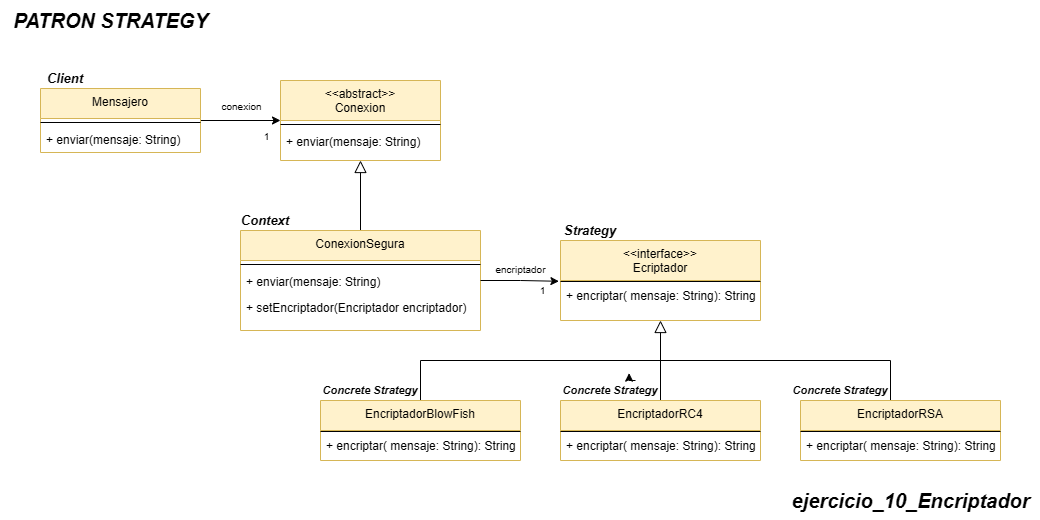

The diagram above was exported from draw.io. Its source (the exported page's mxGraphModel, read from the mxfile embedded in the PNG):
<mxGraphModel dx="1939" dy="2898" grid="1" gridSize="10" guides="1" tooltips="1" connect="1" arrows="1" fold="1" page="1" pageScale="1" pageWidth="827" pageHeight="1169" math="0" shadow="0">
  <root>
    <mxCell id="WIyWlLk6GJQsqaUBKTNV-0" />
    <mxCell id="WIyWlLk6GJQsqaUBKTNV-1" parent="WIyWlLk6GJQsqaUBKTNV-0" />
    <mxCell id="jgXtDF6FCATu1GwoqFkk-77" style="edgeStyle=orthogonalEdgeStyle;rounded=0;orthogonalLoop=1;jettySize=auto;html=1;entryX=0;entryY=0.5;entryDx=0;entryDy=0;" edge="1" parent="WIyWlLk6GJQsqaUBKTNV-1" source="jgXtDF6FCATu1GwoqFkk-0" target="jgXtDF6FCATu1GwoqFkk-26">
      <mxGeometry relative="1" as="geometry" />
    </mxCell>
    <mxCell id="jgXtDF6FCATu1GwoqFkk-0" value="Mensajero" style="swimlane;fontStyle=0;align=center;verticalAlign=top;childLayout=stackLayout;horizontal=1;startSize=30;horizontalStack=0;resizeParent=1;resizeLast=0;collapsible=1;marginBottom=0;rounded=0;shadow=0;strokeWidth=1;fillColor=#fff2cc;strokeColor=#d6b656;" vertex="1" parent="WIyWlLk6GJQsqaUBKTNV-1">
      <mxGeometry x="-520" y="-1952" width="160" height="64" as="geometry">
        <mxRectangle x="110" y="-20" width="160" height="26" as="alternateBounds" />
      </mxGeometry>
    </mxCell>
    <mxCell id="jgXtDF6FCATu1GwoqFkk-3" value="" style="line;html=1;strokeWidth=1;align=left;verticalAlign=middle;spacingTop=-1;spacingLeft=3;spacingRight=3;rotatable=0;labelPosition=right;points=[];portConstraint=eastwest;" vertex="1" parent="jgXtDF6FCATu1GwoqFkk-0">
      <mxGeometry y="30" width="160" height="8" as="geometry" />
    </mxCell>
    <mxCell id="jgXtDF6FCATu1GwoqFkk-4" value="+ enviar(mensaje: String)" style="text;align=left;verticalAlign=top;spacingLeft=4;spacingRight=4;overflow=hidden;rotatable=0;points=[[0,0.5],[1,0.5]];portConstraint=eastwest;rounded=0;shadow=0;html=0;" vertex="1" parent="jgXtDF6FCATu1GwoqFkk-0">
      <mxGeometry y="38" width="160" height="26" as="geometry" />
    </mxCell>
    <mxCell id="jgXtDF6FCATu1GwoqFkk-11" style="edgeStyle=orthogonalEdgeStyle;rounded=0;orthogonalLoop=1;jettySize=auto;html=1;exitX=1;exitY=0.5;exitDx=0;exitDy=0;" edge="1" parent="jgXtDF6FCATu1GwoqFkk-0">
      <mxGeometry relative="1" as="geometry">
        <mxPoint x="360" y="43" as="sourcePoint" />
        <mxPoint x="360" y="43" as="targetPoint" />
      </mxGeometry>
    </mxCell>
    <mxCell id="jgXtDF6FCATu1GwoqFkk-26" value="&lt;&lt;abstract&gt;&gt;&#10;Conexion" style="swimlane;fontStyle=0;align=center;verticalAlign=top;childLayout=stackLayout;horizontal=1;startSize=40;horizontalStack=0;resizeParent=1;resizeLast=0;collapsible=1;marginBottom=0;rounded=0;shadow=0;strokeWidth=1;fillColor=#fff2cc;strokeColor=#d6b656;" vertex="1" parent="WIyWlLk6GJQsqaUBKTNV-1">
      <mxGeometry x="-280" y="-1960" width="160" height="80" as="geometry">
        <mxRectangle x="110" y="-20" width="160" height="26" as="alternateBounds" />
      </mxGeometry>
    </mxCell>
    <mxCell id="jgXtDF6FCATu1GwoqFkk-27" value="" style="line;html=1;strokeWidth=1;align=left;verticalAlign=middle;spacingTop=-1;spacingLeft=3;spacingRight=3;rotatable=0;labelPosition=right;points=[];portConstraint=eastwest;" vertex="1" parent="jgXtDF6FCATu1GwoqFkk-26">
      <mxGeometry y="40" width="160" height="8" as="geometry" />
    </mxCell>
    <mxCell id="jgXtDF6FCATu1GwoqFkk-28" value="+ enviar(mensaje: String)" style="text;align=left;verticalAlign=top;spacingLeft=4;spacingRight=4;overflow=hidden;rotatable=0;points=[[0,0.5],[1,0.5]];portConstraint=eastwest;rounded=0;shadow=0;html=0;" vertex="1" parent="jgXtDF6FCATu1GwoqFkk-26">
      <mxGeometry y="48" width="160" height="26" as="geometry" />
    </mxCell>
    <mxCell id="jgXtDF6FCATu1GwoqFkk-63" style="edgeStyle=orthogonalEdgeStyle;rounded=0;orthogonalLoop=1;jettySize=auto;html=1;entryX=0.5;entryY=1;entryDx=0;entryDy=0;startSize=10;endSize=10;endArrow=block;endFill=0;" edge="1" parent="WIyWlLk6GJQsqaUBKTNV-1" source="jgXtDF6FCATu1GwoqFkk-30" target="jgXtDF6FCATu1GwoqFkk-26">
      <mxGeometry relative="1" as="geometry" />
    </mxCell>
    <mxCell id="jgXtDF6FCATu1GwoqFkk-30" value="ConexionSegura" style="swimlane;fontStyle=0;align=center;verticalAlign=top;childLayout=stackLayout;horizontal=1;startSize=30;horizontalStack=0;resizeParent=1;resizeLast=0;collapsible=1;marginBottom=0;rounded=0;shadow=0;strokeWidth=1;fillColor=#fff2cc;strokeColor=#d6b656;" vertex="1" parent="WIyWlLk6GJQsqaUBKTNV-1">
      <mxGeometry x="-320" y="-1810" width="240" height="100" as="geometry">
        <mxRectangle x="110" y="-20" width="160" height="26" as="alternateBounds" />
      </mxGeometry>
    </mxCell>
    <mxCell id="jgXtDF6FCATu1GwoqFkk-31" value="" style="line;html=1;strokeWidth=1;align=left;verticalAlign=middle;spacingTop=-1;spacingLeft=3;spacingRight=3;rotatable=0;labelPosition=right;points=[];portConstraint=eastwest;" vertex="1" parent="jgXtDF6FCATu1GwoqFkk-30">
      <mxGeometry y="30" width="240" height="8" as="geometry" />
    </mxCell>
    <mxCell id="jgXtDF6FCATu1GwoqFkk-32" value="+ enviar(mensaje: String)" style="text;align=left;verticalAlign=top;spacingLeft=4;spacingRight=4;overflow=hidden;rotatable=0;points=[[0,0.5],[1,0.5]];portConstraint=eastwest;rounded=0;shadow=0;html=0;" vertex="1" parent="jgXtDF6FCATu1GwoqFkk-30">
      <mxGeometry y="38" width="240" height="26" as="geometry" />
    </mxCell>
    <mxCell id="jgXtDF6FCATu1GwoqFkk-33" style="edgeStyle=orthogonalEdgeStyle;rounded=0;orthogonalLoop=1;jettySize=auto;html=1;exitX=1;exitY=0.5;exitDx=0;exitDy=0;" edge="1" parent="jgXtDF6FCATu1GwoqFkk-30">
      <mxGeometry relative="1" as="geometry">
        <mxPoint x="360" y="43" as="sourcePoint" />
        <mxPoint x="360" y="43" as="targetPoint" />
      </mxGeometry>
    </mxCell>
    <mxCell id="jgXtDF6FCATu1GwoqFkk-75" value="+ setEncriptador(Encriptador encriptador) " style="text;align=left;verticalAlign=top;spacingLeft=4;spacingRight=4;overflow=hidden;rotatable=0;points=[[0,0.5],[1,0.5]];portConstraint=eastwest;rounded=0;shadow=0;html=0;" vertex="1" parent="jgXtDF6FCATu1GwoqFkk-30">
      <mxGeometry y="64" width="240" height="26" as="geometry" />
    </mxCell>
    <mxCell id="jgXtDF6FCATu1GwoqFkk-34" value="&lt;&lt;interface&gt;&gt;&#10;Ecriptador" style="swimlane;fontStyle=0;align=center;verticalAlign=top;childLayout=stackLayout;horizontal=1;startSize=40;horizontalStack=0;resizeParent=1;resizeLast=0;collapsible=1;marginBottom=0;rounded=0;shadow=0;strokeWidth=1;fillColor=#fff2cc;strokeColor=#d6b656;" vertex="1" parent="WIyWlLk6GJQsqaUBKTNV-1">
      <mxGeometry y="-1800" width="200" height="80" as="geometry">
        <mxRectangle x="110" y="-20" width="160" height="26" as="alternateBounds" />
      </mxGeometry>
    </mxCell>
    <mxCell id="jgXtDF6FCATu1GwoqFkk-35" value="" style="line;html=1;strokeWidth=1;align=left;verticalAlign=middle;spacingTop=-1;spacingLeft=3;spacingRight=3;rotatable=0;labelPosition=right;points=[];portConstraint=eastwest;" vertex="1" parent="jgXtDF6FCATu1GwoqFkk-34">
      <mxGeometry y="40" width="200" height="2" as="geometry" />
    </mxCell>
    <mxCell id="jgXtDF6FCATu1GwoqFkk-36" value="+ encriptar( mensaje: String): String" style="text;align=left;verticalAlign=top;spacingLeft=4;spacingRight=4;overflow=hidden;rotatable=0;points=[[0,0.5],[1,0.5]];portConstraint=eastwest;rounded=0;shadow=0;html=0;" vertex="1" parent="jgXtDF6FCATu1GwoqFkk-34">
      <mxGeometry y="42" width="200" height="26" as="geometry" />
    </mxCell>
    <mxCell id="jgXtDF6FCATu1GwoqFkk-56" style="edgeStyle=orthogonalEdgeStyle;rounded=0;orthogonalLoop=1;jettySize=auto;html=1;entryX=0.5;entryY=1;entryDx=0;entryDy=0;endArrow=block;endFill=0;endSize=10;startSize=10;" edge="1" parent="WIyWlLk6GJQsqaUBKTNV-1" source="jgXtDF6FCATu1GwoqFkk-43" target="jgXtDF6FCATu1GwoqFkk-34">
      <mxGeometry relative="1" as="geometry">
        <mxPoint x="100" y="-1680" as="targetPoint" />
      </mxGeometry>
    </mxCell>
    <mxCell id="jgXtDF6FCATu1GwoqFkk-43" value="EncriptadorRC4" style="swimlane;fontStyle=0;align=center;verticalAlign=top;childLayout=stackLayout;horizontal=1;startSize=30;horizontalStack=0;resizeParent=1;resizeLast=0;collapsible=1;marginBottom=0;rounded=0;shadow=0;strokeWidth=1;fillColor=#fff2cc;strokeColor=#d6b656;" vertex="1" parent="WIyWlLk6GJQsqaUBKTNV-1">
      <mxGeometry y="-1640" width="200" height="60" as="geometry">
        <mxRectangle x="110" y="-20" width="160" height="26" as="alternateBounds" />
      </mxGeometry>
    </mxCell>
    <mxCell id="jgXtDF6FCATu1GwoqFkk-44" value="" style="line;html=1;strokeWidth=1;align=left;verticalAlign=middle;spacingTop=-1;spacingLeft=3;spacingRight=3;rotatable=0;labelPosition=right;points=[];portConstraint=eastwest;" vertex="1" parent="jgXtDF6FCATu1GwoqFkk-43">
      <mxGeometry y="30" width="200" height="2" as="geometry" />
    </mxCell>
    <mxCell id="jgXtDF6FCATu1GwoqFkk-45" style="edgeStyle=orthogonalEdgeStyle;rounded=0;orthogonalLoop=1;jettySize=auto;html=1;exitX=1;exitY=0.5;exitDx=0;exitDy=0;" edge="1" parent="jgXtDF6FCATu1GwoqFkk-43">
      <mxGeometry relative="1" as="geometry">
        <mxPoint x="360" y="43" as="sourcePoint" />
        <mxPoint x="360" y="43" as="targetPoint" />
      </mxGeometry>
    </mxCell>
    <mxCell id="jgXtDF6FCATu1GwoqFkk-46" value="+ encriptar( mensaje: String): String" style="text;align=left;verticalAlign=top;spacingLeft=4;spacingRight=4;overflow=hidden;rotatable=0;points=[[0,0.5],[1,0.5]];portConstraint=eastwest;rounded=0;shadow=0;html=0;" vertex="1" parent="jgXtDF6FCATu1GwoqFkk-43">
      <mxGeometry y="32" width="200" height="26" as="geometry" />
    </mxCell>
    <mxCell id="jgXtDF6FCATu1GwoqFkk-59" style="edgeStyle=orthogonalEdgeStyle;rounded=0;orthogonalLoop=1;jettySize=auto;html=1;endArrow=none;endFill=0;" edge="1" parent="WIyWlLk6GJQsqaUBKTNV-1" source="jgXtDF6FCATu1GwoqFkk-47">
      <mxGeometry relative="1" as="geometry">
        <mxPoint x="100" y="-1680" as="targetPoint" />
        <Array as="points">
          <mxPoint x="-140" y="-1680" />
        </Array>
      </mxGeometry>
    </mxCell>
    <mxCell id="jgXtDF6FCATu1GwoqFkk-47" value="EncriptadorBlowFish" style="swimlane;fontStyle=0;align=center;verticalAlign=top;childLayout=stackLayout;horizontal=1;startSize=30;horizontalStack=0;resizeParent=1;resizeLast=0;collapsible=1;marginBottom=0;rounded=0;shadow=0;strokeWidth=1;fillColor=#fff2cc;strokeColor=#d6b656;" vertex="1" parent="WIyWlLk6GJQsqaUBKTNV-1">
      <mxGeometry x="-240" y="-1640" width="200" height="60" as="geometry">
        <mxRectangle x="110" y="-20" width="160" height="26" as="alternateBounds" />
      </mxGeometry>
    </mxCell>
    <mxCell id="jgXtDF6FCATu1GwoqFkk-48" value="" style="line;html=1;strokeWidth=1;align=left;verticalAlign=middle;spacingTop=-1;spacingLeft=3;spacingRight=3;rotatable=0;labelPosition=right;points=[];portConstraint=eastwest;" vertex="1" parent="jgXtDF6FCATu1GwoqFkk-47">
      <mxGeometry y="30" width="200" height="2" as="geometry" />
    </mxCell>
    <mxCell id="jgXtDF6FCATu1GwoqFkk-49" style="edgeStyle=orthogonalEdgeStyle;rounded=0;orthogonalLoop=1;jettySize=auto;html=1;exitX=1;exitY=0.5;exitDx=0;exitDy=0;" edge="1" parent="jgXtDF6FCATu1GwoqFkk-47">
      <mxGeometry relative="1" as="geometry">
        <mxPoint x="360" y="43" as="sourcePoint" />
        <mxPoint x="360" y="43" as="targetPoint" />
      </mxGeometry>
    </mxCell>
    <mxCell id="jgXtDF6FCATu1GwoqFkk-50" value="+ encriptar( mensaje: String): String" style="text;align=left;verticalAlign=top;spacingLeft=4;spacingRight=4;overflow=hidden;rotatable=0;points=[[0,0.5],[1,0.5]];portConstraint=eastwest;rounded=0;shadow=0;html=0;" vertex="1" parent="jgXtDF6FCATu1GwoqFkk-47">
      <mxGeometry y="32" width="200" height="26" as="geometry" />
    </mxCell>
    <mxCell id="jgXtDF6FCATu1GwoqFkk-58" style="edgeStyle=orthogonalEdgeStyle;rounded=0;orthogonalLoop=1;jettySize=auto;html=1;endArrow=none;endFill=0;" edge="1" parent="WIyWlLk6GJQsqaUBKTNV-1" source="jgXtDF6FCATu1GwoqFkk-51">
      <mxGeometry relative="1" as="geometry">
        <mxPoint x="100" y="-1680" as="targetPoint" />
        <Array as="points">
          <mxPoint x="330" y="-1680" />
        </Array>
      </mxGeometry>
    </mxCell>
    <mxCell id="jgXtDF6FCATu1GwoqFkk-51" value="EncriptadorRSA" style="swimlane;fontStyle=0;align=center;verticalAlign=top;childLayout=stackLayout;horizontal=1;startSize=30;horizontalStack=0;resizeParent=1;resizeLast=0;collapsible=1;marginBottom=0;rounded=0;shadow=0;strokeWidth=1;fillColor=#fff2cc;strokeColor=#d6b656;" vertex="1" parent="WIyWlLk6GJQsqaUBKTNV-1">
      <mxGeometry x="240" y="-1640" width="200" height="60" as="geometry">
        <mxRectangle x="110" y="-20" width="160" height="26" as="alternateBounds" />
      </mxGeometry>
    </mxCell>
    <mxCell id="jgXtDF6FCATu1GwoqFkk-52" value="" style="line;html=1;strokeWidth=1;align=left;verticalAlign=middle;spacingTop=-1;spacingLeft=3;spacingRight=3;rotatable=0;labelPosition=right;points=[];portConstraint=eastwest;" vertex="1" parent="jgXtDF6FCATu1GwoqFkk-51">
      <mxGeometry y="30" width="200" height="2" as="geometry" />
    </mxCell>
    <mxCell id="jgXtDF6FCATu1GwoqFkk-54" value="+ encriptar( mensaje: String): String" style="text;align=left;verticalAlign=top;spacingLeft=4;spacingRight=4;overflow=hidden;rotatable=0;points=[[0,0.5],[1,0.5]];portConstraint=eastwest;rounded=0;shadow=0;html=0;" vertex="1" parent="jgXtDF6FCATu1GwoqFkk-51">
      <mxGeometry y="32" width="200" height="26" as="geometry" />
    </mxCell>
    <mxCell id="jgXtDF6FCATu1GwoqFkk-64" style="edgeStyle=orthogonalEdgeStyle;rounded=0;orthogonalLoop=1;jettySize=auto;html=1;entryX=-0.008;entryY=-0.047;entryDx=0;entryDy=0;entryPerimeter=0;" edge="1" parent="WIyWlLk6GJQsqaUBKTNV-1" source="jgXtDF6FCATu1GwoqFkk-30" target="jgXtDF6FCATu1GwoqFkk-36">
      <mxGeometry relative="1" as="geometry" />
    </mxCell>
    <mxCell id="jgXtDF6FCATu1GwoqFkk-65" value="&lt;b style=&quot;&quot;&gt;&lt;i style=&quot;&quot;&gt;&lt;font style=&quot;font-size: 11px;&quot;&gt;Concrete Strategy&lt;/font&gt;&lt;/i&gt;&lt;/b&gt;" style="text;html=1;align=center;verticalAlign=middle;whiteSpace=wrap;rounded=0;" vertex="1" parent="WIyWlLk6GJQsqaUBKTNV-1">
      <mxGeometry y="-1660" width="100" height="20" as="geometry" />
    </mxCell>
    <mxCell id="jgXtDF6FCATu1GwoqFkk-66" style="edgeStyle=orthogonalEdgeStyle;rounded=0;orthogonalLoop=1;jettySize=auto;html=1;exitX=0.75;exitY=0;exitDx=0;exitDy=0;entryX=0.686;entryY=-0.368;entryDx=0;entryDy=0;entryPerimeter=0;" edge="1" parent="WIyWlLk6GJQsqaUBKTNV-1" source="jgXtDF6FCATu1GwoqFkk-65" target="jgXtDF6FCATu1GwoqFkk-65">
      <mxGeometry relative="1" as="geometry" />
    </mxCell>
    <mxCell id="jgXtDF6FCATu1GwoqFkk-67" value="&lt;b style=&quot;&quot;&gt;&lt;i style=&quot;&quot;&gt;&lt;font style=&quot;font-size: 11px;&quot;&gt;Concrete Strategy&lt;/font&gt;&lt;/i&gt;&lt;/b&gt;" style="text;html=1;align=center;verticalAlign=middle;whiteSpace=wrap;rounded=0;" vertex="1" parent="WIyWlLk6GJQsqaUBKTNV-1">
      <mxGeometry x="-240" y="-1660" width="100" height="20" as="geometry" />
    </mxCell>
    <mxCell id="jgXtDF6FCATu1GwoqFkk-69" value="&lt;b style=&quot;&quot;&gt;&lt;i style=&quot;&quot;&gt;&lt;font style=&quot;font-size: 11px;&quot;&gt;Concrete Strategy&lt;/font&gt;&lt;/i&gt;&lt;/b&gt;" style="text;html=1;align=center;verticalAlign=middle;whiteSpace=wrap;rounded=0;" vertex="1" parent="WIyWlLk6GJQsqaUBKTNV-1">
      <mxGeometry x="230" y="-1660" width="100" height="20" as="geometry" />
    </mxCell>
    <mxCell id="jgXtDF6FCATu1GwoqFkk-71" value="&lt;font size=&quot;1&quot; style=&quot;&quot;&gt;&lt;b style=&quot;&quot;&gt;&lt;i style=&quot;font-size: 13px;&quot;&gt;Strategy&lt;/i&gt;&lt;/b&gt;&lt;/font&gt;" style="text;html=1;align=center;verticalAlign=middle;whiteSpace=wrap;rounded=0;" vertex="1" parent="WIyWlLk6GJQsqaUBKTNV-1">
      <mxGeometry y="-1820" width="60" height="20" as="geometry" />
    </mxCell>
    <mxCell id="jgXtDF6FCATu1GwoqFkk-72" value="&lt;font size=&quot;1&quot; style=&quot;&quot;&gt;&lt;b style=&quot;&quot;&gt;&lt;i style=&quot;font-size: 13px;&quot;&gt;Context&lt;/i&gt;&lt;/b&gt;&lt;/font&gt;" style="text;html=1;align=center;verticalAlign=middle;whiteSpace=wrap;rounded=0;" vertex="1" parent="WIyWlLk6GJQsqaUBKTNV-1">
      <mxGeometry x="-320" y="-1830" width="50" height="20" as="geometry" />
    </mxCell>
    <mxCell id="jgXtDF6FCATu1GwoqFkk-73" value="&lt;font size=&quot;1&quot; style=&quot;&quot;&gt;&lt;b style=&quot;&quot;&gt;&lt;i style=&quot;font-size: 13px;&quot;&gt;Client&lt;/i&gt;&lt;/b&gt;&lt;/font&gt;" style="text;html=1;align=center;verticalAlign=middle;whiteSpace=wrap;rounded=0;" vertex="1" parent="WIyWlLk6GJQsqaUBKTNV-1">
      <mxGeometry x="-520" y="-1972" width="50" height="20" as="geometry" />
    </mxCell>
    <mxCell id="jgXtDF6FCATu1GwoqFkk-80" value="&lt;span style=&quot;font-size: 10px;&quot;&gt;conexion&lt;/span&gt;" style="edgeLabel;html=1;align=center;verticalAlign=middle;resizable=0;points=[];" connectable="0" vertex="1" parent="WIyWlLk6GJQsqaUBKTNV-1">
      <mxGeometry x="-320" y="-1930" as="geometry">
        <mxPoint y="-5" as="offset" />
      </mxGeometry>
    </mxCell>
    <mxCell id="jgXtDF6FCATu1GwoqFkk-82" value="&lt;span style=&quot;font-size: 10px;&quot;&gt;1&lt;/span&gt;" style="edgeLabel;html=1;align=center;verticalAlign=middle;resizable=0;points=[];" connectable="0" vertex="1" parent="WIyWlLk6GJQsqaUBKTNV-1">
      <mxGeometry x="-295" y="-1900" as="geometry">
        <mxPoint y="-5" as="offset" />
      </mxGeometry>
    </mxCell>
    <mxCell id="jgXtDF6FCATu1GwoqFkk-83" value="&lt;span style=&quot;font-size: 10px;&quot;&gt;encriptador&lt;/span&gt;" style="edgeLabel;html=1;align=center;verticalAlign=middle;resizable=0;points=[];" connectable="0" vertex="1" parent="WIyWlLk6GJQsqaUBKTNV-1">
      <mxGeometry x="-310" y="-1920" as="geometry">
        <mxPoint x="269" y="148" as="offset" />
      </mxGeometry>
    </mxCell>
    <mxCell id="jgXtDF6FCATu1GwoqFkk-84" value="&lt;span style=&quot;font-size: 10px;&quot;&gt;1&lt;/span&gt;" style="edgeLabel;html=1;align=center;verticalAlign=middle;resizable=0;points=[];" connectable="0" vertex="1" parent="WIyWlLk6GJQsqaUBKTNV-1">
      <mxGeometry x="-285" y="-1890" as="geometry">
        <mxPoint x="266" y="139" as="offset" />
      </mxGeometry>
    </mxCell>
    <mxCell id="jgXtDF6FCATu1GwoqFkk-85" value="&lt;b style=&quot;&quot;&gt;&lt;i&gt;&lt;font style=&quot;font-size: 20px;&quot;&gt;PATRON STRATEGY&lt;/font&gt;&lt;/i&gt;&lt;/b&gt;" style="text;html=1;align=center;verticalAlign=middle;resizable=0;points=[];autosize=1;strokeColor=none;fillColor=none;" vertex="1" parent="WIyWlLk6GJQsqaUBKTNV-1">
      <mxGeometry x="-560" y="-2040" width="220" height="40" as="geometry" />
    </mxCell>
    <mxCell id="jgXtDF6FCATu1GwoqFkk-86" value="&lt;b style=&quot;&quot;&gt;&lt;i&gt;&lt;font style=&quot;font-size: 20px;&quot;&gt;ejercicio_10_Encriptador&lt;/font&gt;&lt;/i&gt;&lt;/b&gt;" style="text;html=1;align=center;verticalAlign=middle;resizable=0;points=[];autosize=1;strokeColor=none;fillColor=none;" vertex="1" parent="WIyWlLk6GJQsqaUBKTNV-1">
      <mxGeometry x="220" y="-1560" width="260" height="40" as="geometry" />
    </mxCell>
  </root>
</mxGraphModel>